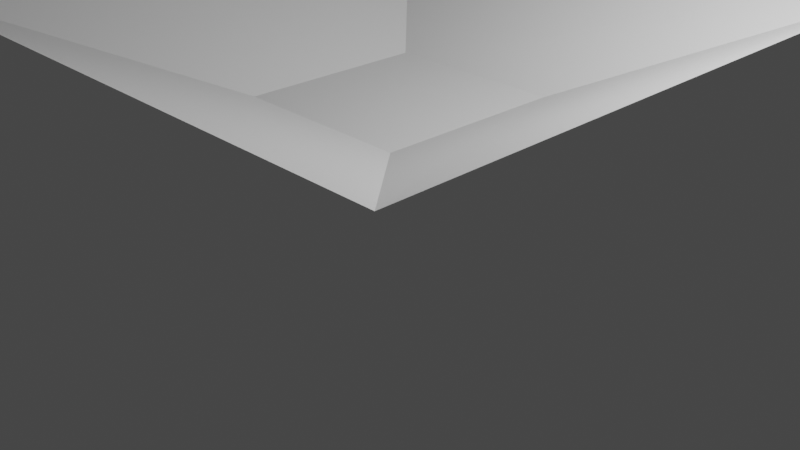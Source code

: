 # Source: 2bowl.blend  (saved by Blender 3.4.6; exported with 4.5.12 LTS)
import bpy
from mathutils import Matrix  # noqa: F401  (used for matrix-valued properties, if any)

bpy.ops.wm.read_factory_settings(use_empty=True)
scene = bpy.context.scene
scene.name = 'Scene'

# ---- collections
col_collection = bpy.data.collections.new('Collection'); scene.collection.children.link(col_collection)

# ---- materials (node trees are filled in below, after node groups)
mat_material = bpy.data.materials.new('Material')
mat_material.alpha_threshold = 0.0
mat_material.use_transparent_shadow = False
mat_material.roughness = 0.5
mat_material.line_color = (0.0, 0.0, 0.0, 1.0)

# ---- material node trees
mat_material.use_nodes = True; mat_material.node_tree.nodes.clear()
_N = mat_material.node_tree.nodes; _L = mat_material.node_tree.links
n0 = _N.new('ShaderNodeOutputMaterial'); n0.name = 'Material Output'; n0.location = (300, 300)
n1 = _N.new('ShaderNodeBsdfPrincipled'); n1.name = 'Principled BSDF'; n1.location = (10, 300)
n1.distribution = 'GGX'
n1.subsurface_method = 'RANDOM_WALK_SKIN'
n1.inputs[3].default_value = 1.45
n1.inputs[27].default_value = (0.0, 0.0, 0.0, 1.0)
n1.inputs[28].default_value = 1.0
_L.new(n1.outputs[0], n0.inputs[0])
n0.is_active_output = True

# ---- world
world_world = bpy.data.worlds.new('World'); scene.world = world_world
world_world.use_nodes = True; world_world.node_tree.nodes.clear()
_N = world_world.node_tree.nodes; _L = world_world.node_tree.links
n0 = _N.new('ShaderNodeOutputWorld'); n0.name = 'World Output'; n0.location = (300, 300)
n1 = _N.new('ShaderNodeBackground'); n1.name = 'Background'; n1.location = (10, 300)
n1.inputs[0].default_value = (0.05088, 0.05088, 0.05088, 1.0)
_L.new(n1.outputs[0], n0.inputs[0])
n0.is_active_output = True
world_world.color = (0.05088, 0.05088, 0.05088)
world_world.use_sun_shadow = False
world_world.sun_shadow_jitter_overblur = 0.0

# ---- cameras
cam_camera = bpy.data.cameras.new('Camera')
cam_camera.clip_end = 100.0
cam_camera.ortho_scale = 7.314

# ---- lights
light_light = bpy.data.lights.new('Light', 'POINT')
light_light.transmission_factor = 0.0
light_light.energy = 1000.0
light_light.shadow_soft_size = 0.1
light_light.shadow_maximum_resolution = 0.006
light_light.use_absolute_resolution = True

# ---- meshes
me_cube = bpy.data.meshes.new('Cube')
me_cube.from_pydata([(1.0, 1.0, 1.0), (1.0, 1.0, 0.9087), (1.0, -1.0, 1.0), (1.0, -1.0, 0.9087), (-1.0, 1.0, 1.0), (-1.0, 1.0, 0.9087), (-1.0, -1.0, 1.0), (-1.0, -1.0, 0.9087), (1.0, -1.0, 1.0), (-1.0, -1.0, 1.0), (1.0, 1.0, 1.0), (-1.0, 1.0, 1.0), (1.0, -1.0, 1.0), (-1.0, -1.0, 1.0), (1.0, 1.0, 1.0), (-1.0, 1.0, 1.0), (3.196, -3.196, 2.263), (-3.196, -3.196, 2.263), (3.146, 3.205, 2.317), (-3.196, 3.196, 2.263), (0.9671, -1.013, 1.308), (-0.9522, -1.013, 1.308), (0.9671, 0.9892, 1.308), (-0.9522, 0.9892, 1.308), (0.9671, -1.013, 1.015), (0.9671, 0.9892, 1.015), (-0.9494, 0.9494, 0.9421), (-0.9494, -0.9494, 0.9421), (0.9494, 0.9494, 0.9421), (0.9494, -0.9494, 0.9421)], [], [(0, 4, 11, 10), (3, 2, 6, 7), (7, 6, 4, 5), (5, 1, 28, 26), (1, 0, 2, 3), (5, 4, 0, 1), (11, 9, 13, 15), (6, 2, 8, 9), (4, 6, 9, 11), (2, 0, 10, 8), (14, 15, 19, 18), (9, 8, 12, 13), (10, 11, 15, 14), (8, 10, 14, 12), (19, 17, 21, 23), (12, 14, 18, 16), (15, 13, 17, 19), (13, 12, 16, 17), (22, 23, 21, 20), (17, 16, 20, 21), (18, 19, 23, 22), (16, 18, 22, 20), (20, 22, 25, 24), (26, 28, 29, 27), (3, 7, 27, 29), (7, 5, 26, 27), (1, 3, 29, 28)])
_uv = me_cube.uv_layers.new(name='UVMap')
_uv.uv.foreach_set('vector', [0.625, 0.5, 0.625, 0.25, 0.625, 0.25, 0.625, 0.5, 0.375, 0.75, 0.625, 0.75, 0.625, 1.0, 0.375, 1.0, 0.375, 0.0, 0.625, 0.0, 0.625, 0.25, 0.375, 0.25, 0.375, 0.25, 0.375, 0.5, 0.375, 0.5, 0.375, 0.25, 0.375, 0.5, 0.625, 0.5, 0.625, 0.75, 0.375, 0.75, 0.375, 0.25, 0.625, 0.25, 0.625, 0.5, 0.375, 0.5, 0.625, 0.25, 0.625, 0.0, 0.625, 0.0, 0.625, 0.25, 0.625, 1.0, 0.625, 0.75, 0.625, 0.75, 0.625, 1.0, 0.625, 0.25, 0.625, 0.0, 0.625, 0.0, 0.625, 0.25, 0.625, 0.75, 0.625, 0.5, 0.625, 0.5, 0.625, 0.75, 0.625, 0.5, 0.625, 0.25, 0.625, 0.25, 0.625, 0.5, 0.625, 1.0, 0.625, 0.75, 0.625, 0.75, 0.625, 1.0, 0.625, 0.5, 0.625, 0.25, 0.625, 0.25, 0.625, 0.5, 0.625, 0.75, 0.625, 0.5, 0.625, 0.5, 0.625, 0.75, 0.625, 0.25, 0.625, 0.0, 0.625, 0.0, 0.625, 0.25, 0.625, 0.75, 0.625, 0.5, 0.625, 0.5, 0.625, 0.75, 0.625, 0.25, 0.625, 0.0, 0.625, 0.0, 0.625, 0.25, 0.625, 1.0, 0.625, 0.75, 0.625, 0.75, 0.625, 1.0, 0.625, 0.5, 0.875, 0.5, 0.875, 0.75, 0.625, 0.75, 0.625, 1.0, 0.625, 0.75, 0.625, 0.75, 0.625, 1.0, 0.625, 0.5, 0.625, 0.25, 0.625, 0.25, 0.625, 0.5, 0.625, 0.75, 0.625, 0.5, 0.625, 0.5, 0.625, 0.75, 0.625, 0.75, 0.625, 0.5, 0.625, 0.5, 0.625, 0.75, 0.125, 0.5, 0.375, 0.5, 0.375, 0.75, 0.125, 0.75, 0.375, 0.75, 0.375, 1.0, 0.375, 1.0, 0.375, 0.75, 0.375, 0.0, 0.375, 0.25, 0.375, 0.25, 0.375, 0.0, 0.375, 0.5, 0.375, 0.75, 0.375, 0.75, 0.375, 0.5])
me_cube.materials.append(mat_material)
me_cube.use_mirror_vertex_groups = False
me_cube.update()
me_cylinder = bpy.data.meshes.new('Cylinder')
me_cylinder.from_pydata([(1.881e-07, 0.5796, 0.4189), (-6.838e-07, 1.233, 0.7453), (0.1131, 0.5684, 0.4189), (0.2406, 1.21, 0.7453), (0.2218, 0.5354, 0.4189), (0.4719, 1.139, 0.7453), (0.322, 0.4819, 0.4189), (0.6851, 1.025, 0.7453), (0.4098, 0.4098, 0.4189), (0.872, 0.872, 0.7453), (0.4819, 0.322, 0.4189), (1.025, 0.6851, 0.7453), (0.5354, 0.2218, 0.4189), (1.139, 0.4719, 0.7453), (0.5684, 0.1131, 0.4189), (1.21, 0.2406, 0.7453), (0.5796, 2.005e-07, 0.4189), (1.233, -1.466e-07, 0.7453), (0.5684, -0.1131, 0.4189), (1.21, -0.2406, 0.7453), (0.5354, -0.2218, 0.4189), (1.139, -0.4719, 0.7453), (0.4819, -0.322, 0.4189), (1.025, -0.6851, 0.7453), (0.4098, -0.4098, 0.4189), (0.872, -0.872, 0.7453), (0.322, -0.4819, 0.4189), (0.6851, -1.025, 0.7453), (0.2218, -0.5354, 0.4189), (0.4719, -1.139, 0.7453), (0.1131, -0.5684, 0.4189), (0.2406, -1.21, 0.7453), (1.881e-07, -0.5796, 0.4189), (-6.838e-07, -1.233, 0.7453), (-0.1131, -0.5684, 0.4189), (-0.2406, -1.21, 0.7453), (-0.2218, -0.5354, 0.4189), (-0.4719, -1.139, 0.7453), (-0.322, -0.4819, 0.4189), (-0.6851, -1.025, 0.7453), (-0.4098, -0.4098, 0.4189), (-0.872, -0.872, 0.7453), (-0.4819, -0.322, 0.4189), (-1.025, -0.6851, 0.7453), (-0.5354, -0.2218, 0.4189), (-1.139, -0.4719, 0.7453), (-0.5684, -0.1131, 0.4189), (-1.21, -0.2406, 0.7453), (-0.5796, 2.005e-07, 0.4189), (-1.233, -1.466e-07, 0.7453), (-0.5684, 0.1131, 0.4189), (-1.21, 0.2406, 0.7453), (-0.5354, 0.2218, 0.4189), (-1.139, 0.4719, 0.7453), (-0.4819, 0.322, 0.4189), (-1.025, 0.6851, 0.7453), (-0.4098, 0.4098, 0.4189), (-0.872, 0.872, 0.7453), (-0.322, 0.4819, 0.4189), (-0.6851, 1.025, 0.7453), (-0.2218, 0.5354, 0.4189), (-0.4719, 1.139, 0.7453), (-0.1131, 0.5684, 0.4189), (-0.2406, 1.21, 0.7453), (2.06e-07, 0.5655, 0.4189), (0.1103, 0.5547, 0.4189), (0.2164, 0.5225, 0.4189), (0.3142, 0.4702, 0.4189), (0.3999, 0.3999, 0.4189), (0.4702, 0.3142, 0.4189), (0.5225, 0.2164, 0.4189), (0.5547, 0.1103, 0.4189), (0.5655, 2.184e-07, 0.4189), (0.5547, -0.1103, 0.4189), (0.5225, -0.2164, 0.4189), (0.4702, -0.3142, 0.4189), (0.3999, -0.3999, 0.4189), (0.3142, -0.4702, 0.4189), (0.2164, -0.5225, 0.4189), (0.1103, -0.5547, 0.4189), (2.06e-07, -0.5655, 0.4189), (-0.1103, -0.5547, 0.4189), (-0.2164, -0.5225, 0.4189), (-0.3142, -0.4702, 0.4189), (-0.3999, -0.3999, 0.4189), (-0.4702, -0.3142, 0.4189), (-0.5225, -0.2164, 0.4189), (-0.5547, -0.1103, 0.4189), (-0.5655, 2.184e-07, 0.4189), (-0.5547, 0.1103, 0.4189), (-0.5225, 0.2164, 0.4189), (-0.4702, 0.3142, 0.4189), (-0.3999, 0.3999, 0.4189), (-0.3142, 0.4702, 0.4189), (-0.2164, 0.5225, 0.4189), (-0.1103, 0.5547, 0.4189), (2.141e-07, 0.4576, 0.4003), (0.08927, 0.4488, 0.4003), (0.1751, 0.4227, 0.4003), (0.2542, 0.3805, 0.4003), (0.3236, 0.3236, 0.4003), (0.3805, 0.2542, 0.4003), (0.4227, 0.1751, 0.4003), (0.4488, 0.08927, 0.4003), (0.4576, 3.688e-07, 0.4003), (0.4488, -0.08927, 0.4003), (0.4227, -0.1751, 0.4003), (0.3805, -0.2542, 0.4003), (0.3236, -0.3236, 0.4003), (0.2542, -0.3805, 0.4003), (0.1751, -0.4227, 0.4003), (0.08927, -0.4488, 0.4003), (2.141e-07, -0.4576, 0.4003), (-0.08927, -0.4488, 0.4003), (-0.1751, -0.4227, 0.4003), (-0.2542, -0.3805, 0.4003), (-0.3236, -0.3236, 0.4003), (-0.3805, -0.2542, 0.4003), (-0.4227, -0.1751, 0.4003), (-0.4488, -0.08927, 0.4003), (-0.4576, 3.688e-07, 0.4003), (-0.4488, 0.08927, 0.4003), (-0.4227, 0.1751, 0.4003), (-0.3805, 0.2542, 0.4003), (-0.3236, 0.3236, 0.4003), (-0.2542, 0.3805, 0.4003), (-0.1751, 0.4227, 0.4003), (-0.08927, 0.4488, 0.4003), (3.746e-08, 0.607, 0.3942), (0.1184, 0.5954, 0.3942), (0.2323, 0.5608, 0.3942), (0.3373, 0.5047, 0.3942), (0.4292, 0.4292, 0.3942), (0.5047, 0.3373, 0.3942), (0.5608, 0.2323, 0.3942), (0.5954, 0.1184, 0.3942), (0.607, 2.386e-07, 0.3942), (0.5954, -0.1184, 0.3942), (0.5608, -0.2323, 0.3942), (0.5047, -0.3373, 0.3942), (0.4292, -0.4292, 0.3942), (0.3373, -0.5047, 0.3942), (0.2323, -0.5608, 0.3942), (0.1184, -0.5954, 0.3942), (3.746e-08, -0.607, 0.3942), (-0.1184, -0.5954, 0.3942), (-0.2323, -0.5608, 0.3942), (-0.3373, -0.5047, 0.3942), (-0.4292, -0.4292, 0.3942), (-0.5047, -0.3373, 0.3942), (-0.5608, -0.2323, 0.3942), (-0.5954, -0.1184, 0.3942), (-0.607, 2.386e-07, 0.3942), (-0.5954, 0.1184, 0.3942), (-0.5608, 0.2323, 0.3942), (-0.5047, 0.3373, 0.3942), (-0.4292, 0.4292, 0.3942), (-0.3373, 0.5047, 0.3942), (-0.2323, 0.5608, 0.3942), (-0.1184, 0.5954, 0.3942), (5.624e-08, 0.5924, 0.3942), (0.1156, 0.581, 0.3942), (0.2267, 0.5473, 0.3942), (0.3291, 0.4925, 0.3942), (0.4189, 0.4189, 0.3942), (0.4925, 0.3291, 0.3942), (0.5473, 0.2267, 0.3942), (0.581, 0.1156, 0.3942), (0.5924, 2.573e-07, 0.3942), (0.581, -0.1156, 0.3942), (0.5473, -0.2267, 0.3942), (0.4925, -0.3291, 0.3942), (0.4189, -0.4189, 0.3942), (0.3291, -0.4925, 0.3942), (0.2267, -0.5473, 0.3942), (0.1156, -0.581, 0.3942), (5.624e-08, -0.5924, 0.3942), (-0.1156, -0.581, 0.3942), (-0.2267, -0.5473, 0.3942), (-0.3291, -0.4925, 0.3942), (-0.4189, -0.4189, 0.3942), (-0.4925, -0.3291, 0.3942), (-0.5473, -0.2267, 0.3942), (-0.581, -0.1156, 0.3942), (-0.5924, 2.573e-07, 0.3942), (-0.581, 0.1156, 0.3942), (-0.5473, 0.2267, 0.3942), (-0.4925, 0.3291, 0.3942), (-0.4189, 0.4189, 0.3942), (-0.3291, 0.4925, 0.3942), (-0.2267, 0.5473, 0.3942), (-0.1156, 0.581, 0.3942), (0.2392, 1.202, 0.7453), (-6.866e-07, 1.226, 0.7453), (0.4692, 1.133, 0.7453), (0.6811, 1.019, 0.7453), (0.8669, 0.8669, 0.7453), (1.019, 0.6811, 0.7453), (1.133, 0.4692, 0.7453), (1.202, 0.2392, 0.7453), (1.226, -1.473e-07, 0.7453), (1.202, -0.2392, 0.7453), (1.133, -0.4692, 0.7453), (1.019, -0.6811, 0.7453), (0.8669, -0.8669, 0.7453), (0.6811, -1.019, 0.7453), (0.4692, -1.133, 0.7453), (0.2392, -1.202, 0.7453), (-6.866e-07, -1.226, 0.7453), (-0.2392, -1.202, 0.7453), (-0.4692, -1.133, 0.7453), (-0.6811, -1.019, 0.7453), (-0.8669, -0.8669, 0.7453), (-1.019, -0.6811, 0.7453), (-1.133, -0.4692, 0.7453), (-1.202, -0.2392, 0.7453), (-1.226, -1.473e-07, 0.7453), (-1.202, 0.2392, 0.7453), (-1.133, 0.4692, 0.7453), (-1.019, 0.6811, 0.7453), (-0.8669, 0.8669, 0.7453), (-0.6811, 1.019, 0.7453), (-0.4692, 1.133, 0.7453), (-0.2392, 1.202, 0.7453), (0.1115, 0.5608, 0.5027), (-2.916e-07, 0.5717, 0.5027), (0.2188, 0.5282, 0.5027), (0.3176, 0.4754, 0.5027), (0.4043, 0.4043, 0.5027), (0.4754, 0.3176, 0.5027), (0.5282, 0.2188, 0.5027), (0.5608, 0.1115, 0.5027), (0.5717, 7.47e-08, 0.5027), (0.5608, -0.1115, 0.5027), (0.5282, -0.2188, 0.5027), (0.4754, -0.3176, 0.5027), (0.4043, -0.4043, 0.5027), (0.3176, -0.4754, 0.5027), (0.2188, -0.5282, 0.5027), (0.1115, -0.5608, 0.5027), (-2.916e-07, -0.5717, 0.5027), (-0.1115, -0.5608, 0.5027), (-0.2188, -0.5282, 0.5027), (-0.3176, -0.4754, 0.5027), (-0.4043, -0.4043, 0.5027), (-0.4754, -0.3176, 0.5027), (-0.5282, -0.2188, 0.5027), (-0.5608, -0.1115, 0.5027), (-0.5717, 7.47e-08, 0.5027), (-0.5608, 0.1115, 0.5027), (-0.5282, 0.2188, 0.5027), (-0.4754, 0.3176, 0.5027), (-0.4043, 0.4043, 0.5027), (-0.3176, 0.4754, 0.5027), (-0.2188, 0.5282, 0.5027), (-0.1115, 0.5608, 0.5027)], [], [(0, 1, 3, 2), (2, 3, 5, 4), (4, 5, 7, 6), (6, 7, 9, 8), (8, 9, 11, 10), (10, 11, 13, 12), (12, 13, 15, 14), (14, 15, 17, 16), (16, 17, 19, 18), (18, 19, 21, 20), (20, 21, 23, 22), (22, 23, 25, 24), (24, 25, 27, 26), (26, 27, 29, 28), (28, 29, 31, 30), (30, 31, 33, 32), (32, 33, 35, 34), (34, 35, 37, 36), (36, 37, 39, 38), (38, 39, 41, 40), (40, 41, 43, 42), (42, 43, 45, 44), (44, 45, 47, 46), (48, 49, 51, 50), (50, 51, 53, 52), (52, 53, 55, 54), (54, 55, 57, 56), (56, 57, 59, 58), (58, 59, 61, 60), (11, 9, 196, 197), (60, 61, 63, 62), (62, 63, 1, 0), (92, 91, 187, 188), (87, 88, 120, 119), (46, 48, 152, 151), (65, 64, 160, 161), (91, 90, 186, 187), (28, 30, 143, 142), (90, 89, 185, 186), (10, 12, 134, 133), (62, 0, 128, 159), (89, 88, 184, 185), (44, 46, 151, 150), (88, 87, 183, 184), (26, 28, 142, 141), (87, 86, 182, 183), (8, 10, 133, 132), (60, 62, 159, 158), (86, 85, 181, 182), (42, 44, 150, 149), (85, 84, 180, 181), (24, 26, 141, 140), (84, 83, 179, 180), (6, 8, 132, 131), (58, 60, 158, 157), (83, 82, 178, 179), (40, 42, 149, 148), (82, 81, 177, 178), (22, 24, 140, 139), (81, 80, 176, 177), (4, 6, 131, 130), (56, 58, 157, 156), (80, 79, 175, 176), (38, 40, 148, 147), (79, 78, 174, 175), (96, 97, 98, 99, 100, 101, 102, 103, 104, 105, 106, 107, 108, 109, 110, 111, 112, 113, 114, 115, 116, 117, 118, 119, 120, 121, 122, 123, 124, 125, 126, 127), (74, 75, 107, 106), (88, 89, 121, 120), (75, 76, 108, 107), (89, 90, 122, 121), (76, 77, 109, 108), (90, 91, 123, 122), (77, 78, 110, 109), (64, 65, 97, 96), (91, 92, 124, 123), (78, 79, 111, 110), (65, 66, 98, 97), (92, 93, 125, 124), (79, 80, 112, 111), (66, 67, 99, 98), (93, 94, 126, 125), (80, 81, 113, 112), (67, 68, 100, 99), (94, 95, 127, 126), (81, 82, 114, 113), (68, 69, 101, 100), (95, 64, 96, 127), (82, 83, 115, 114), (69, 70, 102, 101), (83, 84, 116, 115), (70, 71, 103, 102), (84, 85, 117, 116), (71, 72, 104, 103), (85, 86, 118, 117), (72, 73, 105, 104), (86, 87, 119, 118), (73, 74, 106, 105), (145, 146, 178, 177), (154, 155, 187, 186), (132, 133, 165, 164), (141, 142, 174, 173), (150, 151, 183, 182), (128, 129, 161, 160), (159, 128, 160, 191), (137, 138, 170, 169), (146, 147, 179, 178), (155, 156, 188, 187), (133, 134, 166, 165), (142, 143, 175, 174), (151, 152, 184, 183), (129, 130, 162, 161), (138, 139, 171, 170), (147, 148, 180, 179), (156, 157, 189, 188), (134, 135, 167, 166), (143, 144, 176, 175), (152, 153, 185, 184), (130, 131, 163, 162), (139, 140, 172, 171), (148, 149, 181, 180), (157, 158, 190, 189), (135, 136, 168, 167), (144, 145, 177, 176), (153, 154, 186, 185), (131, 132, 164, 163), (140, 141, 173, 172), (149, 150, 182, 181), (158, 159, 191, 190), (136, 137, 169, 168), (66, 65, 161, 162), (12, 14, 135, 134), (93, 92, 188, 189), (67, 66, 162, 163), (30, 32, 144, 143), (94, 93, 189, 190), (68, 67, 163, 164), (48, 50, 153, 152), (95, 94, 190, 191), (69, 68, 164, 165), (14, 16, 136, 135), (64, 95, 191, 160), (70, 69, 165, 166), (32, 34, 145, 144), (71, 70, 166, 167), (50, 52, 154, 153), (72, 71, 167, 168), (16, 18, 137, 136), (73, 72, 168, 169), (34, 36, 146, 145), (0, 2, 129, 128), (74, 73, 169, 170), (52, 54, 155, 154), (75, 74, 170, 171), (18, 20, 138, 137), (76, 75, 171, 172), (36, 38, 147, 146), (77, 76, 172, 173), (54, 56, 156, 155), (2, 4, 130, 129), (78, 77, 173, 174), (20, 22, 139, 138), (217, 216, 248, 249), (29, 27, 205, 206), (3, 1, 193, 192), (47, 45, 214, 215), (1, 63, 223, 193), (21, 19, 201, 202), (39, 37, 210, 211), (57, 55, 219, 220), (13, 11, 197, 198), (31, 29, 206, 207), (49, 47, 215, 216), (5, 3, 192, 194), (23, 21, 202, 203), (41, 39, 211, 212), (59, 57, 220, 221), (15, 13, 198, 199), (33, 31, 207, 208), (51, 49, 216, 217), (7, 5, 194, 195), (25, 23, 203, 204), (43, 41, 212, 213), (61, 59, 221, 222), (17, 15, 199, 200), (35, 33, 208, 209), (53, 51, 217, 218), (9, 7, 195, 196), (27, 25, 204, 205), (45, 43, 213, 214), (63, 61, 222, 223), (19, 17, 200, 201), (37, 35, 209, 210), (55, 53, 218, 219), (224, 225, 255, 254, 253, 252, 251, 250, 249, 248, 247, 246, 245, 244, 243, 242, 241, 240, 239, 238, 237, 236, 235, 234, 233, 232, 231, 230, 229, 228, 227, 226), (204, 203, 235, 236), (218, 217, 249, 250), (205, 204, 236, 237), (219, 218, 250, 251), (206, 205, 237, 238), (192, 193, 225, 224), (220, 219, 251, 252), (207, 206, 238, 239), (194, 192, 224, 226), (221, 220, 252, 253), (208, 207, 239, 240), (195, 194, 226, 227), (222, 221, 253, 254), (209, 208, 240, 241), (196, 195, 227, 228), (223, 222, 254, 255), (210, 209, 241, 242), (197, 196, 228, 229), (193, 223, 255, 225), (211, 210, 242, 243), (198, 197, 229, 230), (212, 211, 243, 244), (199, 198, 230, 231), (213, 212, 244, 245), (200, 199, 231, 232), (214, 213, 245, 246), (201, 200, 232, 233), (215, 214, 246, 247), (202, 201, 233, 234), (216, 215, 247, 248), (203, 202, 234, 235), (46, 47, 49, 48)])
_uv = me_cylinder.uv_layers.new(name='UVMap')
_uv.uv.foreach_set('vector', [1.0, 0.5, 1.0, 1.0, 0.9688, 1.0, 0.9688, 0.5, 0.9688, 0.5, 0.9688, 1.0, 0.9375, 1.0, 0.9375, 0.5, 0.9375, 0.5, 0.9375, 1.0, 0.9062, 1.0, 0.9062, 0.5, 0.9062, 0.5, 0.9062, 1.0, 0.875, 1.0, 0.875, 0.5, 0.875, 0.5, 0.875, 1.0, 0.8438, 1.0, 0.8438, 0.5, 0.8438, 0.5, 0.8438, 1.0, 0.8125, 1.0, 0.8125, 0.5, 0.8125, 0.5, 0.8125, 1.0, 0.7812, 1.0, 0.7812, 0.5, 0.7812, 0.5, 0.7812, 1.0, 0.75, 1.0, 0.75, 0.5, 0.75, 0.5, 0.75, 1.0, 0.7188, 1.0, 0.7188, 0.5, 0.7188, 0.5, 0.7188, 1.0, 0.6875, 1.0, 0.6875, 0.5, 0.6875, 0.5, 0.6875, 1.0, 0.6562, 1.0, 0.6562, 0.5, 0.6562, 0.5, 0.6562, 1.0, 0.625, 1.0, 0.625, 0.5, 0.625, 0.5, 0.625, 1.0, 0.5938, 1.0, 0.5938, 0.5, 0.5938, 0.5, 0.5938, 1.0, 0.5625, 1.0, 0.5625, 0.5, 0.5625, 0.5, 0.5625, 1.0, 0.5312, 1.0, 0.5312, 0.5, 0.5312, 0.5, 0.5312, 1.0, 0.5, 1.0, 0.5, 0.5, 0.5, 0.5, 0.5, 1.0, 0.4688, 1.0, 0.4688, 0.5, 0.4688, 0.5, 0.4688, 1.0, 0.4375, 1.0, 0.4375, 0.5, 0.4375, 0.5, 0.4375, 1.0, 0.4062, 1.0, 0.4062, 0.5, 0.4062, 0.5, 0.4062, 1.0, 0.375, 1.0, 0.375, 0.5, 0.375, 0.5, 0.375, 1.0, 0.3438, 1.0, 0.3438, 0.5, 0.3438, 0.5, 0.3438, 1.0, 0.3125, 1.0, 0.3125, 0.5, 0.3125, 0.5, 0.3125, 1.0, 0.2812, 1.0, 0.2812, 0.5, 0.25, 0.5, 0.25, 1.0, 0.2188, 1.0, 0.2188, 0.5, 0.2188, 0.5, 0.2188, 1.0, 0.1875, 1.0, 0.1875, 0.5, 0.1875, 0.5, 0.1875, 1.0, 0.1562, 1.0, 0.1562, 0.5, 0.1562, 0.5, 0.1562, 1.0, 0.125, 1.0, 0.125, 0.5, 0.125, 0.5, 0.125, 1.0, 0.09375, 1.0, 0.09375, 0.5, 0.09375, 0.5, 0.09375, 1.0, 0.0625, 1.0, 0.0625, 0.5, 0.8438, 1.0, 0.875, 1.0, 0.875, 1.0, 0.8438, 1.0, 0.0625, 0.5, 0.0625, 1.0, 0.03125, 1.0, 0.03125, 0.5, 0.03125, 0.5, 0.03125, 1.0, 0.0, 1.0, 0.0, 0.5, 0.125, 0.5, 0.1562, 0.5, 0.1562, 0.5, 0.125, 0.5, 0.2812, 0.5, 0.25, 0.5, 0.25, 0.5, 0.2812, 0.5, 0.2812, 0.5, 0.25, 0.5, 0.25, 0.5, 0.2812, 0.5, 0.9688, 0.5, 1.0, 0.5, 1.0, 0.5, 0.9688, 0.5, 0.1562, 0.5, 0.1875, 0.5, 0.1875, 0.5, 0.1562, 0.5, 0.5625, 0.5, 0.5312, 0.5, 0.5312, 0.5, 0.5625, 0.5, 0.1875, 0.5, 0.2188, 0.5, 0.2188, 0.5, 0.1875, 0.5, 0.8438, 0.5, 0.8125, 0.5, 0.8125, 0.5, 0.8438, 0.5, 0.03125, 0.5, 0.0, 0.5, 0.0, 0.5, 0.03125, 0.5, 0.2188, 0.5, 0.25, 0.5, 0.25, 0.5, 0.2188, 0.5, 0.3125, 0.5, 0.2812, 0.5, 0.2812, 0.5, 0.3125, 0.5, 0.25, 0.5, 0.2812, 0.5, 0.2812, 0.5, 0.25, 0.5, 0.5938, 0.5, 0.5625, 0.5, 0.5625, 0.5, 0.5938, 0.5, 0.2812, 0.5, 0.3125, 0.5, 0.3125, 0.5, 0.2812, 0.5, 0.875, 0.5, 0.8438, 0.5, 0.8438, 0.5, 0.875, 0.5, 0.0625, 0.5, 0.03125, 0.5, 0.03125, 0.5, 0.0625, 0.5, 0.3125, 0.5, 0.3438, 0.5, 0.3438, 0.5, 0.3125, 0.5, 0.3438, 0.5, 0.3125, 0.5, 0.3125, 0.5, 0.3438, 0.5, 0.3438, 0.5, 0.375, 0.5, 0.375, 0.5, 0.3438, 0.5, 0.625, 0.5, 0.5938, 0.5, 0.5938, 0.5, 0.625, 0.5, 0.375, 0.5, 0.4062, 0.5, 0.4062, 0.5, 0.375, 0.5, 0.9062, 0.5, 0.875, 0.5, 0.875, 0.5, 0.9062, 0.5, 0.09375, 0.5, 0.0625, 0.5, 0.0625, 0.5, 0.09375, 0.5, 0.4062, 0.5, 0.4375, 0.5, 0.4375, 0.5, 0.4062, 0.5, 0.375, 0.5, 0.3438, 0.5, 0.3438, 0.5, 0.375, 0.5, 0.4375, 0.5, 0.4688, 0.5, 0.4688, 0.5, 0.4375, 0.5, 0.6562, 0.5, 0.625, 0.5, 0.625, 0.5, 0.6562, 0.5, 0.4688, 0.5, 0.5, 0.5, 0.5, 0.5, 0.4688, 0.5, 0.9375, 0.5, 0.9062, 0.5, 0.9062, 0.5, 0.9375, 0.5, 0.125, 0.5, 0.09375, 0.5, 0.09375, 0.5, 0.125, 0.5, 0.5, 0.5, 0.5312, 0.5, 0.5312, 0.5, 0.5, 0.5, 0.4062, 0.5, 0.375, 0.5, 0.375, 0.5, 0.4062, 0.5, 0.5312, 0.5, 0.5625, 0.5, 0.5625, 0.5, 0.5312, 0.5, 0.75, 0.49, 0.7968, 0.4854, 0.8418, 0.4717, 0.8833, 0.4496, 0.9197, 0.4197, 0.9496, 0.3833, 0.9717, 0.3418, 0.9854, 0.2968, 0.99, 0.25, 0.9854, 0.2032, 0.9717, 0.1582, 0.9496, 0.1167, 0.9197, 0.08029, 0.8833, 0.05045, 0.8418, 0.02827, 0.7968, 0.01461, 0.75, 0.01, 0.7032, 0.01461, 0.6582, 0.02827, 0.6167, 0.05045, 0.5803, 0.08029, 0.5504, 0.1167, 0.5283, 0.1582, 0.5146, 0.2032, 0.51, 0.25, 0.5146, 0.2968, 0.5283, 0.3418, 0.5504, 0.3833, 0.5803, 0.4197, 0.6167, 0.4496, 0.6582, 0.4717, 0.7032, 0.4854, 0.6875, 0.5, 0.6562, 0.5, 0.6562, 0.5, 0.6875, 0.5, 0.25, 0.5, 0.2188, 0.5, 0.2188, 0.5, 0.25, 0.5, 0.6562, 0.5, 0.625, 0.5, 0.625, 0.5, 0.6562, 0.5, 0.2188, 0.5, 0.1875, 0.5, 0.1875, 0.5, 0.2188, 0.5, 0.625, 0.5, 0.5938, 0.5, 0.5938, 0.5, 0.625, 0.5, 0.1875, 0.5, 0.1562, 0.5, 0.1562, 0.5, 0.1875, 0.5, 0.5938, 0.5, 0.5625, 0.5, 0.5625, 0.5, 0.5938, 0.5, 1.0, 0.5, 0.9688, 0.5, 0.9688, 0.5, 1.0, 0.5, 0.1562, 0.5, 0.125, 0.5, 0.125, 0.5, 0.1562, 0.5, 0.5625, 0.5, 0.5312, 0.5, 0.5312, 0.5, 0.5625, 0.5, 0.9688, 0.5, 0.9375, 0.5, 0.9375, 0.5, 0.9688, 0.5, 0.125, 0.5, 0.09375, 0.5, 0.09375, 0.5, 0.125, 0.5, 0.5312, 0.5, 0.5, 0.5, 0.5, 0.5, 0.5312, 0.5, 0.9375, 0.5, 0.9062, 0.5, 0.9062, 0.5, 0.9375, 0.5, 0.09375, 0.5, 0.0625, 0.5, 0.0625, 0.5, 0.09375, 0.5, 0.5, 0.5, 0.4688, 0.5, 0.4688, 0.5, 0.5, 0.5, 0.9062, 0.5, 0.875, 0.5, 0.875, 0.5, 0.9062, 0.5, 0.0625, 0.5, 0.03125, 0.5, 0.03125, 0.5, 0.0625, 0.5, 0.4688, 0.5, 0.4375, 0.5, 0.4375, 0.5, 0.4688, 0.5, 0.875, 0.5, 0.8438, 0.5, 0.8438, 0.5, 0.875, 0.5, 0.03125, 0.5, 0.0, 0.5, 0.0, 0.5, 0.03125, 0.5, 0.4375, 0.5, 0.4062, 0.5, 0.4062, 0.5, 0.4375, 0.5, 0.8438, 0.5, 0.8125, 0.5, 0.8125, 0.5, 0.8438, 0.5, 0.4062, 0.5, 0.375, 0.5, 0.375, 0.5, 0.4062, 0.5, 0.8125, 0.5, 0.7812, 0.5, 0.7812, 0.5, 0.8125, 0.5, 0.375, 0.5, 0.3438, 0.5, 0.3438, 0.5, 0.375, 0.5, 0.7812, 0.5, 0.75, 0.5, 0.75, 0.5, 0.7812, 0.5, 0.3438, 0.5, 0.3125, 0.5, 0.3125, 0.5, 0.3438, 0.5, 0.75, 0.5, 0.7188, 0.5, 0.7188, 0.5, 0.75, 0.5, 0.3125, 0.5, 0.2812, 0.5, 0.2812, 0.5, 0.3125, 0.5, 0.7188, 0.5, 0.6875, 0.5, 0.6875, 0.5, 0.7188, 0.5, 0.4688, 0.5, 0.4375, 0.5, 0.4375, 0.5, 0.4688, 0.5, 0.1875, 0.5, 0.1562, 0.5, 0.1562, 0.5, 0.1875, 0.5, 0.875, 0.5, 0.8438, 0.5, 0.8438, 0.5, 0.875, 0.5, 0.5938, 0.5, 0.5625, 0.5, 0.5625, 0.5, 0.5938, 0.5, 0.3125, 0.5, 0.2812, 0.5, 0.2812, 0.5, 0.3125, 0.5, 1.0, 0.5, 0.9688, 0.5, 0.9688, 0.5, 1.0, 0.5, 0.03125, 0.5, 0.0, 0.5, 0.0, 0.5, 0.03125, 0.5, 0.7188, 0.5, 0.6875, 0.5, 0.6875, 0.5, 0.7188, 0.5, 0.4375, 0.5, 0.4062, 0.5, 0.4062, 0.5, 0.4375, 0.5, 0.1562, 0.5, 0.125, 0.5, 0.125, 0.5, 0.1562, 0.5, 0.8438, 0.5, 0.8125, 0.5, 0.8125, 0.5, 0.8438, 0.5, 0.5625, 0.5, 0.5312, 0.5, 0.5312, 0.5, 0.5625, 0.5, 0.2812, 0.5, 0.25, 0.5, 0.25, 0.5, 0.2812, 0.5, 0.9688, 0.5, 0.9375, 0.5, 0.9375, 0.5, 0.9688, 0.5, 0.6875, 0.5, 0.6562, 0.5, 0.6562, 0.5, 0.6875, 0.5, 0.4062, 0.5, 0.375, 0.5, 0.375, 0.5, 0.4062, 0.5, 0.125, 0.5, 0.09375, 0.5, 0.09375, 0.5, 0.125, 0.5, 0.8125, 0.5, 0.7812, 0.5, 0.7812, 0.5, 0.8125, 0.5, 0.5312, 0.5, 0.5, 0.5, 0.5, 0.5, 0.5312, 0.5, 0.25, 0.5, 0.2188, 0.5, 0.2188, 0.5, 0.25, 0.5, 0.9375, 0.5, 0.9062, 0.5, 0.9062, 0.5, 0.9375, 0.5, 0.6562, 0.5, 0.625, 0.5, 0.625, 0.5, 0.6562, 0.5, 0.375, 0.5, 0.3438, 0.5, 0.3438, 0.5, 0.375, 0.5, 0.09375, 0.5, 0.0625, 0.5, 0.0625, 0.5, 0.09375, 0.5, 0.7812, 0.5, 0.75, 0.5, 0.75, 0.5, 0.7812, 0.5, 0.5, 0.5, 0.4688, 0.5, 0.4688, 0.5, 0.5, 0.5, 0.2188, 0.5, 0.1875, 0.5, 0.1875, 0.5, 0.2188, 0.5, 0.9062, 0.5, 0.875, 0.5, 0.875, 0.5, 0.9062, 0.5, 0.625, 0.5, 0.5938, 0.5, 0.5938, 0.5, 0.625, 0.5, 0.3438, 0.5, 0.3125, 0.5, 0.3125, 0.5, 0.3438, 0.5, 0.0625, 0.5, 0.03125, 0.5, 0.03125, 0.5, 0.0625, 0.5, 0.75, 0.5, 0.7188, 0.5, 0.7188, 0.5, 0.75, 0.5, 0.9375, 0.5, 0.9688, 0.5, 0.9688, 0.5, 0.9375, 0.5, 0.8125, 0.5, 0.7812, 0.5, 0.7812, 0.5, 0.8125, 0.5, 0.09375, 0.5, 0.125, 0.5, 0.125, 0.5, 0.09375, 0.5, 0.9062, 0.5, 0.9375, 0.5, 0.9375, 0.5, 0.9062, 0.5, 0.5312, 0.5, 0.5, 0.5, 0.5, 0.5, 0.5312, 0.5, 0.0625, 0.5, 0.09375, 0.5, 0.09375, 0.5, 0.0625, 0.5, 0.875, 0.5, 0.9062, 0.5, 0.9062, 0.5, 0.875, 0.5, 0.25, 0.5, 0.2188, 0.5, 0.2188, 0.5, 0.25, 0.5, 0.03125, 0.5, 0.0625, 0.5, 0.0625, 0.5, 0.03125, 0.5, 0.8438, 0.5, 0.875, 0.5, 0.875, 0.5, 0.8438, 0.5, 0.7812, 0.5, 0.75, 0.5, 0.75, 0.5, 0.7812, 0.5, 0.0, 0.5, 0.03125, 0.5, 0.03125, 0.5, 0.0, 0.5, 0.8125, 0.5, 0.8438, 0.5, 0.8438, 0.5, 0.8125, 0.5, 0.5, 0.5, 0.4688, 0.5, 0.4688, 0.5, 0.5, 0.5, 0.7812, 0.5, 0.8125, 0.5, 0.8125, 0.5, 0.7812, 0.5, 0.2188, 0.5, 0.1875, 0.5, 0.1875, 0.5, 0.2188, 0.5, 0.75, 0.5, 0.7812, 0.5, 0.7812, 0.5, 0.75, 0.5, 0.75, 0.5, 0.7188, 0.5, 0.7188, 0.5, 0.75, 0.5, 0.7188, 0.5, 0.75, 0.5, 0.75, 0.5, 0.7188, 0.5, 0.4688, 0.5, 0.4375, 0.5, 0.4375, 0.5, 0.4688, 0.5, 1.0, 0.5, 0.9688, 0.5, 0.9688, 0.5, 1.0, 0.5, 0.6875, 0.5, 0.7188, 0.5, 0.7188, 0.5, 0.6875, 0.5, 0.1875, 0.5, 0.1562, 0.5, 0.1562, 0.5, 0.1875, 0.5, 0.6562, 0.5, 0.6875, 0.5, 0.6875, 0.5, 0.6562, 0.5, 0.7188, 0.5, 0.6875, 0.5, 0.6875, 0.5, 0.7188, 0.5, 0.625, 0.5, 0.6562, 0.5, 0.6562, 0.5, 0.625, 0.5, 0.4375, 0.5, 0.4062, 0.5, 0.4062, 0.5, 0.4375, 0.5, 0.5938, 0.5, 0.625, 0.5, 0.625, 0.5, 0.5938, 0.5, 0.1562, 0.5, 0.125, 0.5, 0.125, 0.5, 0.1562, 0.5, 0.9688, 0.5, 0.9375, 0.5, 0.9375, 0.5, 0.9688, 0.5, 0.5625, 0.5, 0.5938, 0.5, 0.5938, 0.5, 0.5625, 0.5, 0.6875, 0.5, 0.6562, 0.5, 0.6562, 0.5, 0.6875, 0.5, 0.2188, 1.0, 0.25, 1.0, 0.25, 1.0, 0.2188, 1.0, 0.5625, 1.0, 0.5938, 1.0, 0.5938, 1.0, 0.5625, 1.0, 0.9688, 1.0, 1.0, 1.0, 1.0, 1.0, 0.9688, 1.0, 0.2812, 1.0, 0.3125, 1.0, 0.3125, 1.0, 0.2812, 1.0, 0.0, 1.0, 0.03125, 1.0, 0.03125, 1.0, 0.0, 1.0, 0.6875, 1.0, 0.7188, 1.0, 0.7188, 1.0, 0.6875, 1.0, 0.4062, 1.0, 0.4375, 1.0, 0.4375, 1.0, 0.4062, 1.0, 0.125, 1.0, 0.1562, 1.0, 0.1562, 1.0, 0.125, 1.0, 0.8125, 1.0, 0.8438, 1.0, 0.8438, 1.0, 0.8125, 1.0, 0.5312, 1.0, 0.5625, 1.0, 0.5625, 1.0, 0.5312, 1.0, 0.25, 1.0, 0.2812, 1.0, 0.2812, 1.0, 0.25, 1.0, 0.9375, 1.0, 0.9688, 1.0, 0.9688, 1.0, 0.9375, 1.0, 0.6562, 1.0, 0.6875, 1.0, 0.6875, 1.0, 0.6562, 1.0, 0.375, 1.0, 0.4062, 1.0, 0.4062, 1.0, 0.375, 1.0, 0.09375, 1.0, 0.125, 1.0, 0.125, 1.0, 0.09375, 1.0, 0.7812, 1.0, 0.8125, 1.0, 0.8125, 1.0, 0.7812, 1.0, 0.5, 1.0, 0.5312, 1.0, 0.5312, 1.0, 0.5, 1.0, 0.2188, 1.0, 0.25, 1.0, 0.25, 1.0, 0.2188, 1.0, 0.9062, 1.0, 0.9375, 1.0, 0.9375, 1.0, 0.9062, 1.0, 0.625, 1.0, 0.6562, 1.0, 0.6562, 1.0, 0.625, 1.0, 0.3438, 1.0, 0.375, 1.0, 0.375, 1.0, 0.3438, 1.0, 0.0625, 1.0, 0.09375, 1.0, 0.09375, 1.0, 0.0625, 1.0, 0.75, 1.0, 0.7812, 1.0, 0.7812, 1.0, 0.75, 1.0, 0.4688, 1.0, 0.5, 1.0, 0.5, 1.0, 0.4688, 1.0, 0.1875, 1.0, 0.2188, 1.0, 0.2188, 1.0, 0.1875, 1.0, 0.875, 1.0, 0.9062, 1.0, 0.9062, 1.0, 0.875, 1.0, 0.5938, 1.0, 0.625, 1.0, 0.625, 1.0, 0.5938, 1.0, 0.3125, 1.0, 0.3438, 1.0, 0.3438, 1.0, 0.3125, 1.0, 0.03125, 1.0, 0.0625, 1.0, 0.0625, 1.0, 0.03125, 1.0, 0.7188, 1.0, 0.75, 1.0, 0.75, 1.0, 0.7188, 1.0, 0.4375, 1.0, 0.4688, 1.0, 0.4688, 1.0, 0.4375, 1.0, 0.1562, 1.0, 0.1875, 1.0, 0.1875, 1.0, 0.1562, 1.0, 0.2968, 0.4854, 0.25, 0.49, 0.2032, 0.4854, 0.1582, 0.4717, 0.1167, 0.4496, 0.08029, 0.4197, 0.05045, 0.3833, 0.02827, 0.3418, 0.01461, 0.2968, 0.01, 0.25, 0.01461, 0.2032, 0.02827, 0.1582, 0.05045, 0.1167, 0.08029, 0.08029, 0.1167, 0.05045, 0.1582, 0.02827, 0.2032, 0.01461, 0.25, 0.01, 0.2968, 0.01461, 0.3418, 0.02827, 0.3833, 0.05045, 0.4197, 0.08029, 0.4496, 0.1167, 0.4717, 0.1582, 0.4854, 0.2032, 0.49, 0.25, 0.4854, 0.2968, 0.4717, 0.3418, 0.4496, 0.3833, 0.4197, 0.4197, 0.3833, 0.4496, 0.3418, 0.4717, 0.625, 1.0, 0.6562, 1.0, 0.6562, 1.0, 0.625, 1.0, 0.1875, 1.0, 0.2188, 1.0, 0.2188, 1.0, 0.1875, 1.0, 0.5938, 1.0, 0.625, 1.0, 0.625, 1.0, 0.5938, 1.0, 0.1562, 1.0, 0.1875, 1.0, 0.1875, 1.0, 0.1562, 1.0, 0.5625, 1.0, 0.5938, 1.0, 0.5938, 1.0, 0.5625, 1.0, 0.9688, 1.0, 1.0, 1.0, 1.0, 1.0, 0.9688, 1.0, 0.125, 1.0, 0.1562, 1.0, 0.1562, 1.0, 0.125, 1.0, 0.5312, 1.0, 0.5625, 1.0, 0.5625, 1.0, 0.5312, 1.0, 0.9375, 1.0, 0.9688, 1.0, 0.9688, 1.0, 0.9375, 1.0, 0.09375, 1.0, 0.125, 1.0, 0.125, 1.0, 0.09375, 1.0, 0.5, 1.0, 0.5312, 1.0, 0.5312, 1.0, 0.5, 1.0, 0.9062, 1.0, 0.9375, 1.0, 0.9375, 1.0, 0.9062, 1.0, 0.0625, 1.0, 0.09375, 1.0, 0.09375, 1.0, 0.0625, 1.0, 0.4688, 1.0, 0.5, 1.0, 0.5, 1.0, 0.4688, 1.0, 0.875, 1.0, 0.9062, 1.0, 0.9062, 1.0, 0.875, 1.0, 0.03125, 1.0, 0.0625, 1.0, 0.0625, 1.0, 0.03125, 1.0, 0.4375, 1.0, 0.4688, 1.0, 0.4688, 1.0, 0.4375, 1.0, 0.8438, 1.0, 0.875, 1.0, 0.875, 1.0, 0.8438, 1.0, 0.0, 1.0, 0.03125, 1.0, 0.03125, 1.0, 0.0, 1.0, 0.4062, 1.0, 0.4375, 1.0, 0.4375, 1.0, 0.4062, 1.0, 0.8125, 1.0, 0.8438, 1.0, 0.8438, 1.0, 0.8125, 1.0, 0.375, 1.0, 0.4062, 1.0, 0.4062, 1.0, 0.375, 1.0, 0.7812, 1.0, 0.8125, 1.0, 0.8125, 1.0, 0.7812, 1.0, 0.3438, 1.0, 0.375, 1.0, 0.375, 1.0, 0.3438, 1.0, 0.75, 1.0, 0.7812, 1.0, 0.7812, 1.0, 0.75, 1.0, 0.3125, 1.0, 0.3438, 1.0, 0.3438, 1.0, 0.3125, 1.0, 0.7188, 1.0, 0.75, 1.0, 0.75, 1.0, 0.7188, 1.0, 0.2812, 1.0, 0.3125, 1.0, 0.3125, 1.0, 0.2812, 1.0, 0.6875, 1.0, 0.7188, 1.0, 0.7188, 1.0, 0.6875, 1.0, 0.25, 1.0, 0.2812, 1.0, 0.2812, 1.0, 0.25, 1.0, 0.6562, 1.0, 0.6875, 1.0, 0.6875, 1.0, 0.6562, 1.0, 0.2812, 0.5, 0.2812, 1.0, 0.25, 1.0, 0.25, 0.5])
me_cylinder.update()

# ---- objects
ob_cube = bpy.data.objects.new('Cube', me_cube)
ob_light = bpy.data.objects.new('Light', light_light)
ob_camera = bpy.data.objects.new('Camera', cam_camera)
ob_cylinderbowl = bpy.data.objects.new('CylinderBowl', me_cylinder)

# ---- transforms, parenting, visibility, modifiers, constraints
ob_cube.location = (0.0, 0.0, 0.0)
ob_cube.lock_rotations_4d = False
ob_cube.empty_display_type = 'ARROWS'
ob_cube.lineart.crease_threshold = 0.0
ob_light.location = (4.076, 1.005, 5.904)
ob_light.rotation_euler = (0.6503, 0.05522, 1.866)
ob_light.lock_rotations_4d = False
ob_light.empty_display_type = 'ARROWS'
ob_light.color = (0.0, 0.0, 0.0, 0.0)
ob_light.lineart.crease_threshold = 0.0
ob_camera.location = (7.359, -6.926, 4.958)
ob_camera.rotation_euler = (1.109, 0.0, 0.8149)
ob_camera.lock_rotations_4d = False
ob_camera.empty_display_type = 'ARROWS'
ob_camera.color = (0.0, 0.0, 0.0, 0.0)
ob_camera.display_type = 'WIRE'
ob_camera.lineart.crease_threshold = 0.0
ob_cylinderbowl.location = (-0.4544, 9.351, 0.5508)
ob_cylinderbowl.scale = (2.123, 2.123, 2.123)

# ---- collection membership
col_collection.objects.link(ob_cube)
col_collection.objects.link(ob_light)
col_collection.objects.link(ob_camera)
col_collection.objects.link(ob_cylinderbowl)

# ---- scene / render settings (as saved in the file)
scene.camera = ob_camera
scene.frame_start = 1; scene.frame_end = 250; scene.frame_set(1)
scene.render.engine = 'BLENDER_EEVEE_NEXT'
scene.cycles.sampling_pattern = 'TABULATED_SOBOL'
scene.cycles.use_light_tree = False
scene.view_settings.view_transform = 'Filmic'
bpy.context.view_layer.update()
